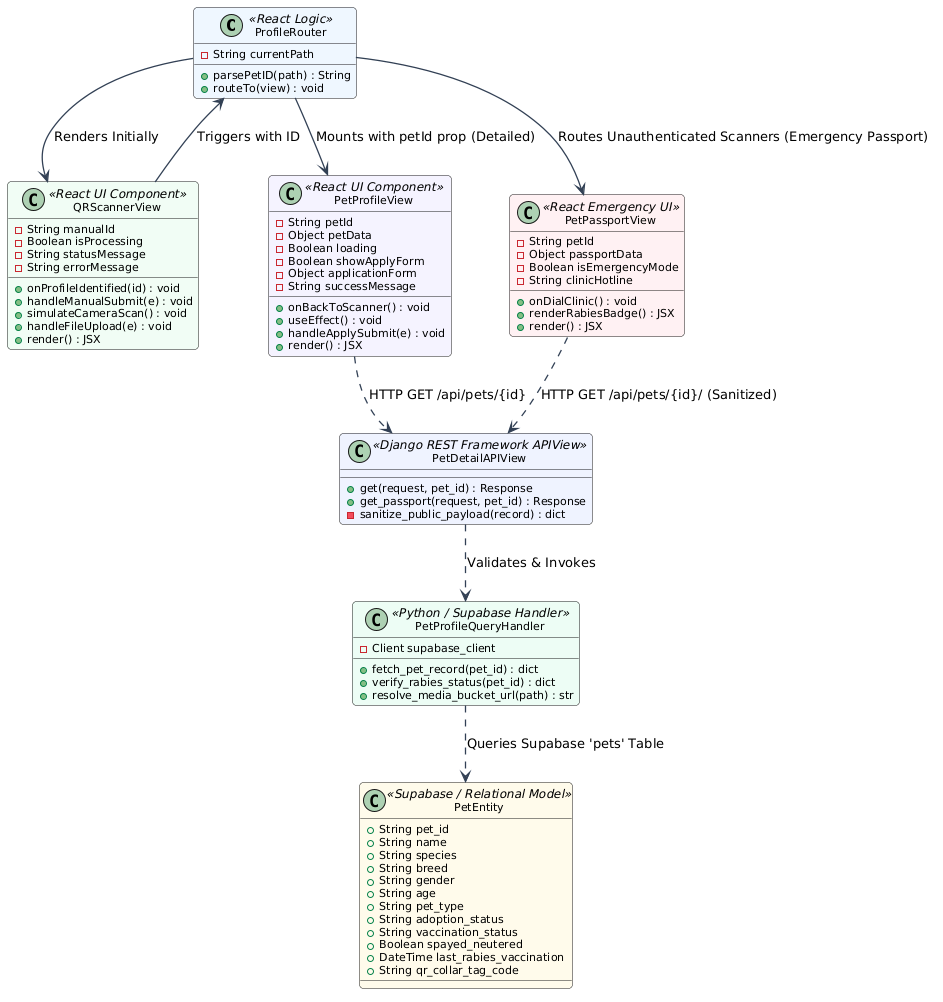

The diagram above was rendered by PlantUML. Its source (embedded in the PNG):
@startuml
skinparam defaultFontName "Segoe UI"
skinparam roundCorner 8
skinparam shadowing false
skinparam classFontSize 12
skinparam classAttributeFontSize 11
skinparam ArrowColor #334155
skinparam ArrowThickness 1.3

class ProfileRouter <<React Logic>> #EFF6FF {
    -String currentPath
    +parsePetID(path) : String
    +routeTo(view) : void
}

class QRScannerView <<React UI Component>> #F0FDF4 {
    -String manualId
    -Boolean isProcessing
    -String statusMessage
    -String errorMessage
    +onProfileIdentified(id) : void
    +handleManualSubmit(e) : void
    +simulateCameraScan() : void
    +handleFileUpload(e) : void
    +render() : JSX
}

class PetProfileView <<React UI Component>> #F5F3FF {
    -String petId
    -Object petData
    -Boolean loading
    -Boolean showApplyForm
    -Object applicationForm
    -String successMessage
    +onBackToScanner() : void
    +useEffect() : void
    +handleApplySubmit(e) : void
    +render() : JSX
}

class PetPassportView <<React Emergency UI>> #FFF1F2 {
    -String petId
    -Object passportData
    -Boolean isEmergencyMode
    -String clinicHotline
    +onDialClinic() : void
    +renderRabiesBadge() : JSX
    +render() : JSX
}

class PetDetailAPIView <<Django REST Framework APIView>> #EEF2FF {
    +get(request, pet_id) : Response
    +get_passport(request, pet_id) : Response
    -sanitize_public_payload(record) : dict
}

class PetProfileQueryHandler <<Python / Supabase Handler>> #ECFDF5 {
    -Client supabase_client
    +fetch_pet_record(pet_id) : dict
    +verify_rabies_status(pet_id) : dict
    +resolve_media_bucket_url(path) : str
}

class PetEntity <<Supabase / Relational Model>> #FFFBEB {
    +String pet_id
    +String name
    +String species
    +String breed
    +String gender
    +String age
    +String pet_type
    +String adoption_status
    +String vaccination_status
    +Boolean spayed_neutered
    +DateTime last_rabies_vaccination
    +String qr_collar_tag_code
}

' Navigation & Dependency Flow
ProfileRouter --> QRScannerView : Renders Initially
QRScannerView --> ProfileRouter : Triggers with ID
ProfileRouter --> PetProfileView : Mounts with petId prop (Detailed)
ProfileRouter --> PetPassportView : Routes Unauthenticated Scanners (Emergency Passport)

PetProfileView ..> PetDetailAPIView : HTTP GET /api/pets/{id}
PetPassportView ..> PetDetailAPIView : HTTP GET /api/pets/{id}/ (Sanitized)
PetDetailAPIView ..> PetProfileQueryHandler : Validates & Invokes
PetProfileQueryHandler ..> PetEntity : Queries Supabase 'pets' Table

@enduml